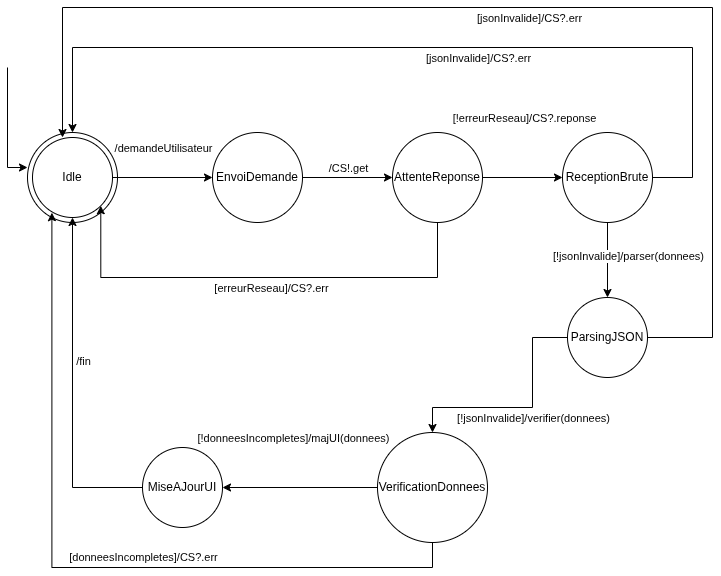

The diagram above was exported from draw.io. Its source (the exported page's mxGraphModel, read from the mxfile embedded in the PNG):
<mxGraphModel dx="1554" dy="1118" grid="1" gridSize="10" guides="1" tooltips="1" connect="1" arrows="1" fold="1" page="1" pageScale="1" pageWidth="827" pageHeight="1169" math="0" shadow="0">
  <root>
    <mxCell id="0" />
    <mxCell id="1" parent="0" />
    <mxCell id="myM1D6j5IQqtKrnlovuJ-43" value="" style="ellipse;whiteSpace=wrap;html=1;aspect=fixed;" parent="1" vertex="1">
      <mxGeometry x="105" y="145" width="90" height="90" as="geometry" />
    </mxCell>
    <mxCell id="myM1D6j5IQqtKrnlovuJ-19" style="edgeStyle=orthogonalEdgeStyle;rounded=0;orthogonalLoop=1;jettySize=auto;html=1;" parent="1" source="myM1D6j5IQqtKrnlovuJ-1" target="myM1D6j5IQqtKrnlovuJ-2" edge="1">
      <mxGeometry relative="1" as="geometry" />
    </mxCell>
    <mxCell id="myM1D6j5IQqtKrnlovuJ-20" value="/demandeUtilisateur" style="edgeLabel;html=1;align=center;verticalAlign=middle;resizable=0;points=[];" parent="myM1D6j5IQqtKrnlovuJ-19" vertex="1" connectable="0">
      <mxGeometry x="-0.016" y="1" relative="1" as="geometry">
        <mxPoint x="1" y="-29" as="offset" />
      </mxGeometry>
    </mxCell>
    <mxCell id="myM1D6j5IQqtKrnlovuJ-1" value="Idle" style="ellipse;whiteSpace=wrap;html=1;aspect=fixed;" parent="1" vertex="1">
      <mxGeometry x="110" y="150" width="80" height="80" as="geometry" />
    </mxCell>
    <mxCell id="myM1D6j5IQqtKrnlovuJ-21" style="edgeStyle=orthogonalEdgeStyle;rounded=0;orthogonalLoop=1;jettySize=auto;html=1;" parent="1" source="myM1D6j5IQqtKrnlovuJ-2" target="myM1D6j5IQqtKrnlovuJ-3" edge="1">
      <mxGeometry relative="1" as="geometry" />
    </mxCell>
    <mxCell id="myM1D6j5IQqtKrnlovuJ-22" value="/CS!.get" style="edgeLabel;html=1;align=center;verticalAlign=middle;resizable=0;points=[];" parent="myM1D6j5IQqtKrnlovuJ-21" vertex="1" connectable="0">
      <mxGeometry x="0.044" y="1" relative="1" as="geometry">
        <mxPoint x="-2" y="-9" as="offset" />
      </mxGeometry>
    </mxCell>
    <mxCell id="myM1D6j5IQqtKrnlovuJ-2" value="EnvoiDemande" style="ellipse;whiteSpace=wrap;html=1;aspect=fixed;" parent="1" vertex="1">
      <mxGeometry x="290" y="145" width="90" height="90" as="geometry" />
    </mxCell>
    <mxCell id="myM1D6j5IQqtKrnlovuJ-23" style="edgeStyle=orthogonalEdgeStyle;rounded=0;orthogonalLoop=1;jettySize=auto;html=1;entryX=0;entryY=0.5;entryDx=0;entryDy=0;" parent="1" source="myM1D6j5IQqtKrnlovuJ-3" target="myM1D6j5IQqtKrnlovuJ-4" edge="1">
      <mxGeometry relative="1" as="geometry" />
    </mxCell>
    <mxCell id="eCwPeB_F1AtcAotYlKhv-1" value="[!erreurReseau]/CS?.reponse" style="edgeLabel;html=1;align=center;verticalAlign=middle;resizable=0;points=[];" vertex="1" connectable="0" parent="myM1D6j5IQqtKrnlovuJ-23">
      <mxGeometry x="0.035" y="3" relative="1" as="geometry">
        <mxPoint y="-57" as="offset" />
      </mxGeometry>
    </mxCell>
    <mxCell id="myM1D6j5IQqtKrnlovuJ-27" style="edgeStyle=orthogonalEdgeStyle;rounded=0;orthogonalLoop=1;jettySize=auto;html=1;entryX=1;entryY=1;entryDx=0;entryDy=0;" parent="1" source="myM1D6j5IQqtKrnlovuJ-3" target="myM1D6j5IQqtKrnlovuJ-1" edge="1">
      <mxGeometry relative="1" as="geometry">
        <mxPoint x="515" y="310" as="targetPoint" />
        <Array as="points">
          <mxPoint x="515" y="290" />
          <mxPoint x="178" y="290" />
        </Array>
      </mxGeometry>
    </mxCell>
    <mxCell id="eCwPeB_F1AtcAotYlKhv-3" value="[erreurReseau]/CS?.err" style="edgeLabel;html=1;align=center;verticalAlign=middle;resizable=0;points=[];" vertex="1" connectable="0" parent="myM1D6j5IQqtKrnlovuJ-27">
      <mxGeometry x="-0.0436" relative="1" as="geometry">
        <mxPoint y="10" as="offset" />
      </mxGeometry>
    </mxCell>
    <mxCell id="myM1D6j5IQqtKrnlovuJ-3" value="AttenteReponse" style="ellipse;whiteSpace=wrap;html=1;aspect=fixed;" parent="1" vertex="1">
      <mxGeometry x="470" y="145" width="90" height="90" as="geometry" />
    </mxCell>
    <mxCell id="myM1D6j5IQqtKrnlovuJ-29" style="edgeStyle=orthogonalEdgeStyle;rounded=0;orthogonalLoop=1;jettySize=auto;html=1;" parent="1" source="myM1D6j5IQqtKrnlovuJ-4" target="myM1D6j5IQqtKrnlovuJ-10" edge="1">
      <mxGeometry relative="1" as="geometry" />
    </mxCell>
    <mxCell id="myM1D6j5IQqtKrnlovuJ-30" value="[!jsonInvalide]/parser(donnees)" style="edgeLabel;html=1;align=center;verticalAlign=middle;resizable=0;points=[];" parent="myM1D6j5IQqtKrnlovuJ-29" vertex="1" connectable="0">
      <mxGeometry x="-0.12" y="2" relative="1" as="geometry">
        <mxPoint x="18" as="offset" />
      </mxGeometry>
    </mxCell>
    <mxCell id="myM1D6j5IQqtKrnlovuJ-33" style="edgeStyle=orthogonalEdgeStyle;rounded=0;orthogonalLoop=1;jettySize=auto;html=1;entryX=0.5;entryY=0;entryDx=0;entryDy=0;" parent="1" source="myM1D6j5IQqtKrnlovuJ-4" target="myM1D6j5IQqtKrnlovuJ-43" edge="1">
      <mxGeometry relative="1" as="geometry">
        <Array as="points">
          <mxPoint x="770" y="190" />
          <mxPoint x="770" y="60" />
          <mxPoint x="150" y="60" />
        </Array>
        <mxPoint x="725" y="510" as="targetPoint" />
      </mxGeometry>
    </mxCell>
    <mxCell id="myM1D6j5IQqtKrnlovuJ-34" value="[jsonInvalide]/CS?.err" style="edgeLabel;html=1;align=center;verticalAlign=middle;resizable=0;points=[];" parent="myM1D6j5IQqtKrnlovuJ-33" vertex="1" connectable="0">
      <mxGeometry x="-0.1229" y="-3" relative="1" as="geometry">
        <mxPoint x="-1" y="13" as="offset" />
      </mxGeometry>
    </mxCell>
    <mxCell id="myM1D6j5IQqtKrnlovuJ-4" value="ReceptionBrute" style="ellipse;whiteSpace=wrap;html=1;aspect=fixed;" parent="1" vertex="1">
      <mxGeometry x="640" y="145" width="90" height="90" as="geometry" />
    </mxCell>
    <mxCell id="myM1D6j5IQqtKrnlovuJ-31" style="edgeStyle=orthogonalEdgeStyle;rounded=0;orthogonalLoop=1;jettySize=auto;html=1;entryX=0.375;entryY=0;entryDx=0;entryDy=0;entryPerimeter=0;" parent="1" source="myM1D6j5IQqtKrnlovuJ-10" target="myM1D6j5IQqtKrnlovuJ-1" edge="1">
      <mxGeometry relative="1" as="geometry">
        <mxPoint x="685" y="470" as="targetPoint" />
        <Array as="points">
          <mxPoint x="790" y="350" />
          <mxPoint x="790" y="20" />
          <mxPoint x="140" y="20" />
        </Array>
      </mxGeometry>
    </mxCell>
    <mxCell id="myM1D6j5IQqtKrnlovuJ-32" value="[jsonInvalide]/CS?.err" style="edgeLabel;html=1;align=center;verticalAlign=middle;resizable=0;points=[];" parent="myM1D6j5IQqtKrnlovuJ-31" vertex="1" connectable="0">
      <mxGeometry x="0.055" y="-1" relative="1" as="geometry">
        <mxPoint x="41" y="11" as="offset" />
      </mxGeometry>
    </mxCell>
    <mxCell id="myM1D6j5IQqtKrnlovuJ-35" style="edgeStyle=orthogonalEdgeStyle;rounded=0;orthogonalLoop=1;jettySize=auto;html=1;" parent="1" source="myM1D6j5IQqtKrnlovuJ-10" target="myM1D6j5IQqtKrnlovuJ-11" edge="1">
      <mxGeometry relative="1" as="geometry">
        <Array as="points">
          <mxPoint x="610" y="350" />
          <mxPoint x="610" y="420" />
          <mxPoint x="510" y="420" />
        </Array>
      </mxGeometry>
    </mxCell>
    <mxCell id="myM1D6j5IQqtKrnlovuJ-36" value="[!jsonInvalide]/verifier(donnees)" style="edgeLabel;html=1;align=center;verticalAlign=middle;resizable=0;points=[];" parent="myM1D6j5IQqtKrnlovuJ-35" vertex="1" connectable="0">
      <mxGeometry x="0.34" y="1" relative="1" as="geometry">
        <mxPoint x="49" y="9" as="offset" />
      </mxGeometry>
    </mxCell>
    <mxCell id="myM1D6j5IQqtKrnlovuJ-10" value="ParsingJSON" style="ellipse;whiteSpace=wrap;html=1;aspect=fixed;" parent="1" vertex="1">
      <mxGeometry x="645" y="310" width="80" height="80" as="geometry" />
    </mxCell>
    <mxCell id="myM1D6j5IQqtKrnlovuJ-37" style="edgeStyle=orthogonalEdgeStyle;rounded=0;orthogonalLoop=1;jettySize=auto;html=1;entryX=1;entryY=0.5;entryDx=0;entryDy=0;" parent="1" source="myM1D6j5IQqtKrnlovuJ-11" target="myM1D6j5IQqtKrnlovuJ-12" edge="1">
      <mxGeometry relative="1" as="geometry" />
    </mxCell>
    <mxCell id="myM1D6j5IQqtKrnlovuJ-38" value="[!donneesIncompletes]/majUI(donnees)" style="edgeLabel;html=1;align=center;verticalAlign=middle;resizable=0;points=[];" parent="myM1D6j5IQqtKrnlovuJ-37" vertex="1" connectable="0">
      <mxGeometry x="0.2133" y="-1" relative="1" as="geometry">
        <mxPoint x="9" y="-49" as="offset" />
      </mxGeometry>
    </mxCell>
    <mxCell id="myM1D6j5IQqtKrnlovuJ-39" style="edgeStyle=orthogonalEdgeStyle;rounded=0;orthogonalLoop=1;jettySize=auto;html=1;entryX=0.271;entryY=0.891;entryDx=0;entryDy=0;entryPerimeter=0;" parent="1" source="myM1D6j5IQqtKrnlovuJ-11" target="myM1D6j5IQqtKrnlovuJ-43" edge="1">
      <mxGeometry relative="1" as="geometry">
        <mxPoint x="510" y="610" as="targetPoint" />
        <Array as="points">
          <mxPoint x="510" y="580" />
          <mxPoint x="129" y="580" />
        </Array>
      </mxGeometry>
    </mxCell>
    <mxCell id="myM1D6j5IQqtKrnlovuJ-40" value="[donneesIncompletes]/CS?.err" style="edgeLabel;html=1;align=center;verticalAlign=middle;resizable=0;points=[];" parent="myM1D6j5IQqtKrnlovuJ-39" vertex="1" connectable="0">
      <mxGeometry x="0.12" y="-4" relative="1" as="geometry">
        <mxPoint x="87" y="10" as="offset" />
      </mxGeometry>
    </mxCell>
    <mxCell id="myM1D6j5IQqtKrnlovuJ-11" value="VerificationDonnees" style="ellipse;whiteSpace=wrap;html=1;aspect=fixed;" parent="1" vertex="1">
      <mxGeometry x="455" y="445" width="110" height="110" as="geometry" />
    </mxCell>
    <mxCell id="myM1D6j5IQqtKrnlovuJ-41" style="edgeStyle=orthogonalEdgeStyle;rounded=0;orthogonalLoop=1;jettySize=auto;html=1;entryX=0.5;entryY=1;entryDx=0;entryDy=0;" parent="1" source="myM1D6j5IQqtKrnlovuJ-12" target="myM1D6j5IQqtKrnlovuJ-1" edge="1">
      <mxGeometry relative="1" as="geometry" />
    </mxCell>
    <mxCell id="myM1D6j5IQqtKrnlovuJ-42" value="/fin" style="edgeLabel;html=1;align=center;verticalAlign=middle;resizable=0;points=[];" parent="myM1D6j5IQqtKrnlovuJ-41" vertex="1" connectable="0">
      <mxGeometry x="0.3272" y="6" relative="1" as="geometry">
        <mxPoint x="16" y="29" as="offset" />
      </mxGeometry>
    </mxCell>
    <mxCell id="myM1D6j5IQqtKrnlovuJ-12" value="MiseAJourUI" style="ellipse;whiteSpace=wrap;html=1;aspect=fixed;" parent="1" vertex="1">
      <mxGeometry x="220" y="460" width="80" height="80" as="geometry" />
    </mxCell>
    <mxCell id="rc_X5B7kmTK-JeJ1k_YQ-1" value="" style="endArrow=classic;html=1;rounded=0;" parent="1" edge="1">
      <mxGeometry width="50" height="50" relative="1" as="geometry">
        <mxPoint x="85" y="80" as="sourcePoint" />
        <mxPoint x="105" y="180" as="targetPoint" />
        <Array as="points">
          <mxPoint x="85" y="180" />
        </Array>
      </mxGeometry>
    </mxCell>
  </root>
</mxGraphModel>